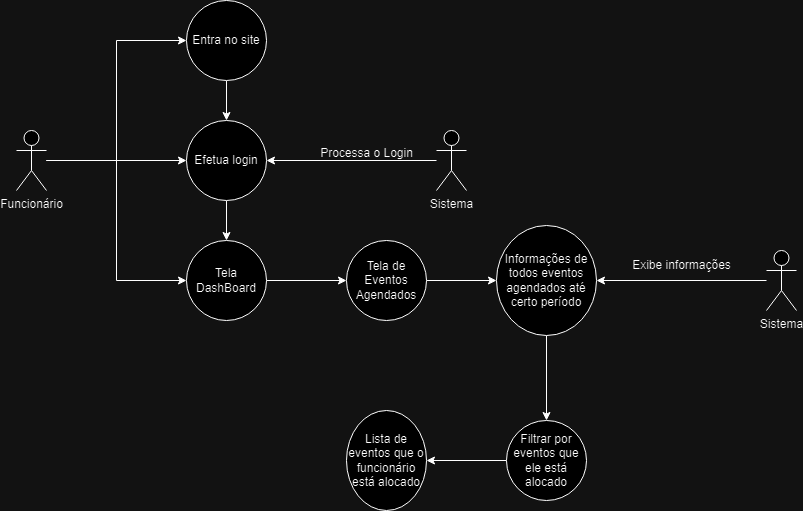

The diagram above was exported from draw.io. Its source (the exported page's mxGraphModel, read from the mxfile embedded in the PNG):
<mxGraphModel dx="2261" dy="1915" grid="1" gridSize="10" guides="1" tooltips="1" connect="1" arrows="1" fold="1" page="1" pageScale="1" pageWidth="827" pageHeight="1169" math="0" shadow="0">
  <root>
    <mxCell id="0" />
    <mxCell id="1" parent="0" />
    <mxCell id="cX8LBAlfSgT8LxuMyG_n-16" style="edgeStyle=orthogonalEdgeStyle;rounded=0;orthogonalLoop=1;jettySize=auto;html=1;entryX=0.5;entryY=0;entryDx=0;entryDy=0;" edge="1" parent="1" source="cX8LBAlfSgT8LxuMyG_n-2" target="cX8LBAlfSgT8LxuMyG_n-5">
      <mxGeometry relative="1" as="geometry" />
    </mxCell>
    <mxCell id="cX8LBAlfSgT8LxuMyG_n-2" value="Entra no site" style="ellipse;whiteSpace=wrap;html=1;" vertex="1" parent="1">
      <mxGeometry x="-300" y="-160" width="80" height="80" as="geometry" />
    </mxCell>
    <mxCell id="cX8LBAlfSgT8LxuMyG_n-17" style="edgeStyle=orthogonalEdgeStyle;rounded=0;orthogonalLoop=1;jettySize=auto;html=1;entryX=0;entryY=0.5;entryDx=0;entryDy=0;" edge="1" parent="1" source="cX8LBAlfSgT8LxuMyG_n-3" target="cX8LBAlfSgT8LxuMyG_n-2">
      <mxGeometry relative="1" as="geometry" />
    </mxCell>
    <mxCell id="cX8LBAlfSgT8LxuMyG_n-18" style="edgeStyle=orthogonalEdgeStyle;rounded=0;orthogonalLoop=1;jettySize=auto;html=1;entryX=0;entryY=0.5;entryDx=0;entryDy=0;" edge="1" parent="1" source="cX8LBAlfSgT8LxuMyG_n-3" target="cX8LBAlfSgT8LxuMyG_n-5">
      <mxGeometry relative="1" as="geometry" />
    </mxCell>
    <mxCell id="cX8LBAlfSgT8LxuMyG_n-21" style="edgeStyle=orthogonalEdgeStyle;rounded=0;orthogonalLoop=1;jettySize=auto;html=1;entryX=0;entryY=0.5;entryDx=0;entryDy=0;" edge="1" parent="1" source="cX8LBAlfSgT8LxuMyG_n-3" target="cX8LBAlfSgT8LxuMyG_n-19">
      <mxGeometry relative="1" as="geometry" />
    </mxCell>
    <mxCell id="cX8LBAlfSgT8LxuMyG_n-3" value="Funcionário" style="shape=umlActor;verticalLabelPosition=bottom;verticalAlign=top;html=1;outlineConnect=0;" vertex="1" parent="1">
      <mxGeometry x="-470" y="-30" width="30" height="60" as="geometry" />
    </mxCell>
    <mxCell id="cX8LBAlfSgT8LxuMyG_n-20" style="edgeStyle=orthogonalEdgeStyle;rounded=0;orthogonalLoop=1;jettySize=auto;html=1;entryX=0.5;entryY=0;entryDx=0;entryDy=0;" edge="1" parent="1" source="cX8LBAlfSgT8LxuMyG_n-5" target="cX8LBAlfSgT8LxuMyG_n-19">
      <mxGeometry relative="1" as="geometry" />
    </mxCell>
    <mxCell id="cX8LBAlfSgT8LxuMyG_n-5" value="Efetua login" style="ellipse;whiteSpace=wrap;html=1;aspect=fixed;" vertex="1" parent="1">
      <mxGeometry x="-300" y="-40" width="80" height="80" as="geometry" />
    </mxCell>
    <mxCell id="cX8LBAlfSgT8LxuMyG_n-28" style="edgeStyle=orthogonalEdgeStyle;rounded=0;orthogonalLoop=1;jettySize=auto;html=1;entryX=1;entryY=0.5;entryDx=0;entryDy=0;" edge="1" parent="1" source="cX8LBAlfSgT8LxuMyG_n-8" target="cX8LBAlfSgT8LxuMyG_n-5">
      <mxGeometry relative="1" as="geometry" />
    </mxCell>
    <mxCell id="cX8LBAlfSgT8LxuMyG_n-8" value="Sistema" style="shape=umlActor;verticalLabelPosition=bottom;verticalAlign=top;html=1;outlineConnect=0;" vertex="1" parent="1">
      <mxGeometry x="-50" y="-30" width="30" height="60" as="geometry" />
    </mxCell>
    <mxCell id="cX8LBAlfSgT8LxuMyG_n-23" value="" style="edgeStyle=orthogonalEdgeStyle;rounded=0;orthogonalLoop=1;jettySize=auto;html=1;" edge="1" parent="1" source="cX8LBAlfSgT8LxuMyG_n-19" target="cX8LBAlfSgT8LxuMyG_n-22">
      <mxGeometry relative="1" as="geometry" />
    </mxCell>
    <mxCell id="cX8LBAlfSgT8LxuMyG_n-19" value="Tela DashBoard" style="ellipse;whiteSpace=wrap;html=1;aspect=fixed;" vertex="1" parent="1">
      <mxGeometry x="-300" y="80" width="80" height="80" as="geometry" />
    </mxCell>
    <mxCell id="cX8LBAlfSgT8LxuMyG_n-31" value="" style="edgeStyle=orthogonalEdgeStyle;rounded=0;orthogonalLoop=1;jettySize=auto;html=1;" edge="1" parent="1" source="cX8LBAlfSgT8LxuMyG_n-22" target="cX8LBAlfSgT8LxuMyG_n-30">
      <mxGeometry relative="1" as="geometry" />
    </mxCell>
    <mxCell id="cX8LBAlfSgT8LxuMyG_n-22" value="Tela de Eventos Agendados" style="ellipse;whiteSpace=wrap;html=1;" vertex="1" parent="1">
      <mxGeometry x="-140" y="80" width="80" height="80" as="geometry" />
    </mxCell>
    <mxCell id="cX8LBAlfSgT8LxuMyG_n-29" value="Processa o Login" style="text;html=1;align=center;verticalAlign=middle;resizable=0;points=[];autosize=1;strokeColor=none;fillColor=none;" vertex="1" parent="1">
      <mxGeometry x="-180" y="-22" width="120" height="30" as="geometry" />
    </mxCell>
    <mxCell id="cX8LBAlfSgT8LxuMyG_n-35" value="" style="edgeStyle=orthogonalEdgeStyle;rounded=0;orthogonalLoop=1;jettySize=auto;html=1;" edge="1" parent="1" source="cX8LBAlfSgT8LxuMyG_n-30" target="cX8LBAlfSgT8LxuMyG_n-34">
      <mxGeometry relative="1" as="geometry" />
    </mxCell>
    <mxCell id="cX8LBAlfSgT8LxuMyG_n-30" value="Informações de todos eventos agendados até certo período" style="ellipse;whiteSpace=wrap;html=1;" vertex="1" parent="1">
      <mxGeometry x="10" y="65" width="100" height="110" as="geometry" />
    </mxCell>
    <mxCell id="cX8LBAlfSgT8LxuMyG_n-48" value="" style="edgeStyle=orthogonalEdgeStyle;rounded=0;orthogonalLoop=1;jettySize=auto;html=1;" edge="1" parent="1" source="cX8LBAlfSgT8LxuMyG_n-34" target="cX8LBAlfSgT8LxuMyG_n-47">
      <mxGeometry relative="1" as="geometry" />
    </mxCell>
    <mxCell id="cX8LBAlfSgT8LxuMyG_n-34" value="Filtrar por eventos que ele está alocado" style="ellipse;whiteSpace=wrap;html=1;" vertex="1" parent="1">
      <mxGeometry x="20" y="260" width="80" height="80" as="geometry" />
    </mxCell>
    <mxCell id="cX8LBAlfSgT8LxuMyG_n-38" style="edgeStyle=orthogonalEdgeStyle;rounded=0;orthogonalLoop=1;jettySize=auto;html=1;entryX=1;entryY=0.5;entryDx=0;entryDy=0;" edge="1" parent="1" source="cX8LBAlfSgT8LxuMyG_n-36" target="cX8LBAlfSgT8LxuMyG_n-30">
      <mxGeometry relative="1" as="geometry" />
    </mxCell>
    <mxCell id="cX8LBAlfSgT8LxuMyG_n-36" value="Sistema&lt;div&gt;&lt;br&gt;&lt;/div&gt;" style="shape=umlActor;verticalLabelPosition=bottom;verticalAlign=top;html=1;outlineConnect=0;" vertex="1" parent="1">
      <mxGeometry x="280" y="90" width="30" height="60" as="geometry" />
    </mxCell>
    <mxCell id="cX8LBAlfSgT8LxuMyG_n-40" value="Exibe informações" style="text;html=1;align=center;verticalAlign=middle;resizable=0;points=[];autosize=1;strokeColor=none;fillColor=none;" vertex="1" parent="1">
      <mxGeometry x="135" y="90" width="120" height="30" as="geometry" />
    </mxCell>
    <mxCell id="cX8LBAlfSgT8LxuMyG_n-47" value="Lista de eventos que o funcionário está alocado" style="ellipse;whiteSpace=wrap;html=1;" vertex="1" parent="1">
      <mxGeometry x="-140" y="250" width="80" height="100" as="geometry" />
    </mxCell>
  </root>
</mxGraphModel>